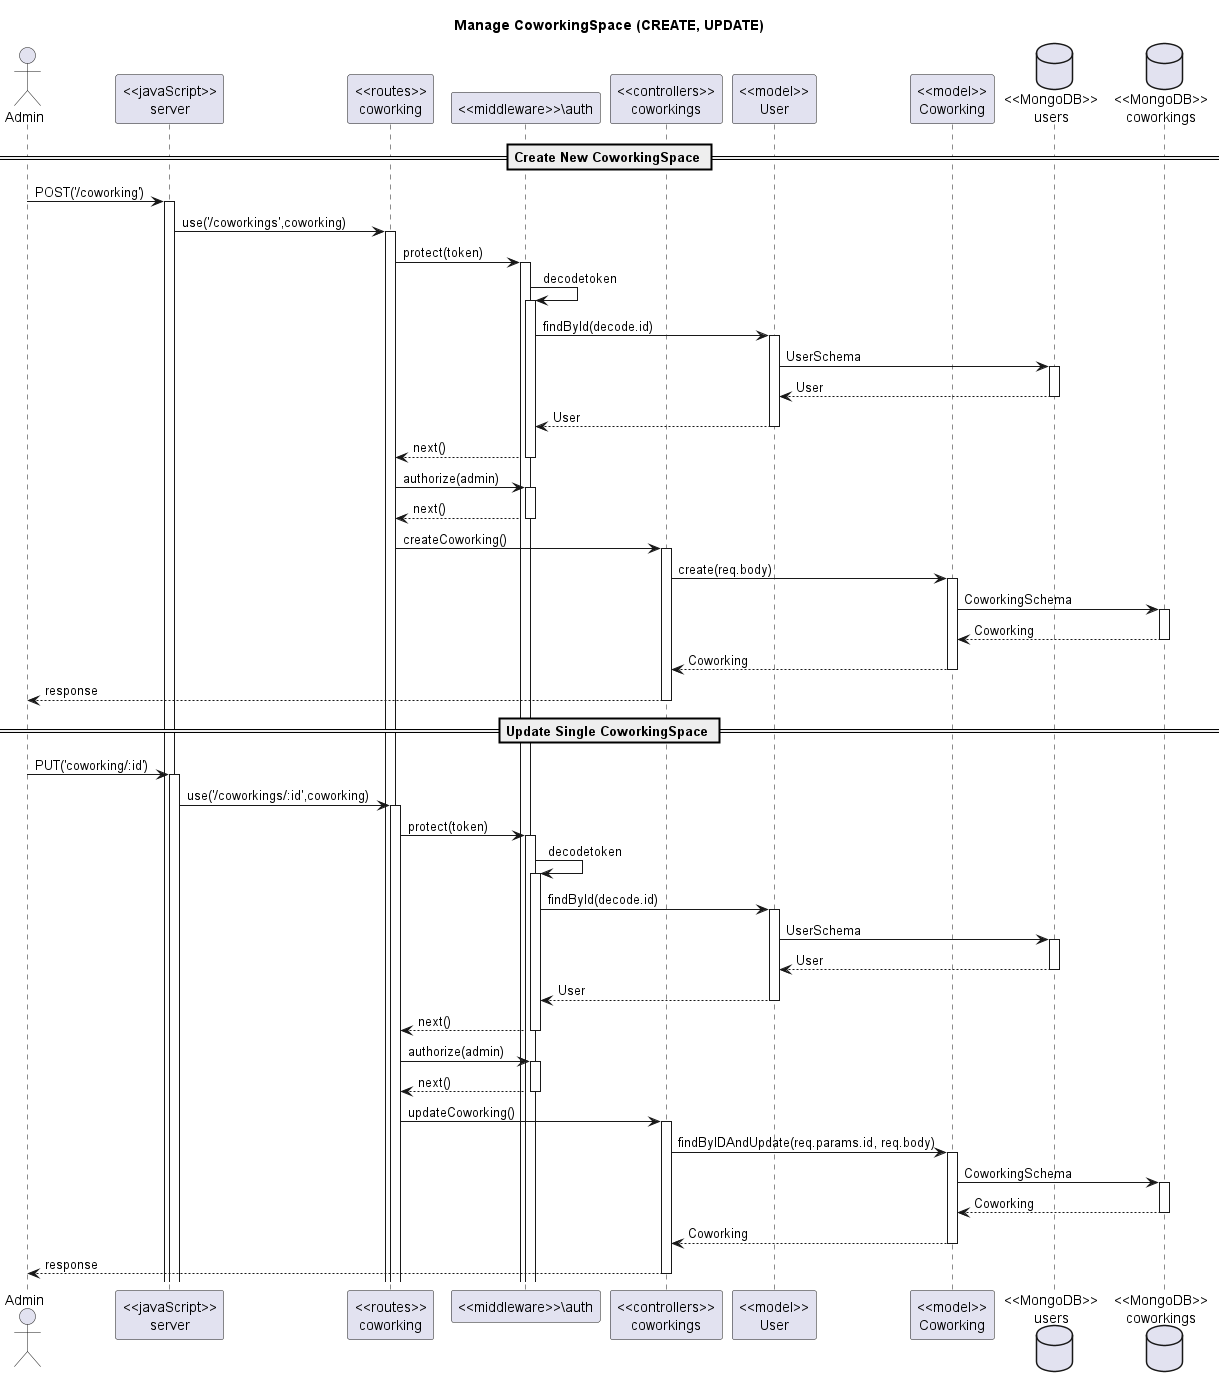

The diagram above was rendered by PlantUML. Its source (embedded in the PNG):
@startuml Manage CoworkingSpace (CREATE, UPDATE)

title "Manage CoworkingSpace (CREATE, UPDATE)"

actor "Admin" as client
participant "<<javaScript>>\nserver" as server
participant "<<routes>>\ncoworking" as routerCoworkingSpaces
participant "<<middleware>>\auth" as middleware
participant "<<controllers>>\ncoworkings" as controllersCoworkingSpaces
participant "<<model>>\nUser" as modelUser
participant "<<model>>\nCoworking" as modelCoworkingSpace
database "<<MongoDB>>\nusers" as UsersDatabase
database "<<MongoDB>>\ncoworkings" as CoworkingSpacesDatabase


== Create New CoworkingSpace ==

client->server ++:POST('/coworking')
server->routerCoworkingSpaces ++:use('/coworkings',coworking)
routerCoworkingSpaces -> middleware ++:protect(token)
middleware -> middleware ++:decodetoken
middleware -> modelUser ++:findById(decode.id)
modelUser -> UsersDatabase ++: UserSchema
modelUser <-- UsersDatabase --: User
middleware <-- modelUser --: User
routerCoworkingSpaces <-- middleware --: next()

routerCoworkingSpaces -> middleware ++:authorize(admin)
routerCoworkingSpaces <-- middleware --: next()

routerCoworkingSpaces -> controllersCoworkingSpaces ++:createCoworking()
controllersCoworkingSpaces -> modelCoworkingSpace ++:create(req.body)
modelCoworkingSpace -> CoworkingSpacesDatabase ++:CoworkingSchema
modelCoworkingSpace <-- CoworkingSpacesDatabase --:Coworking
controllersCoworkingSpaces <-- modelCoworkingSpace --:Coworking
client <-- controllersCoworkingSpaces --:response

== Update Single CoworkingSpace ==

client->server ++:PUT('coworking/:id')
server->routerCoworkingSpaces ++:use('/coworkings/:id',coworking)
routerCoworkingSpaces -> middleware ++:protect(token)
middleware -> middleware ++:decodetoken
middleware -> modelUser ++:findById(decode.id)
modelUser -> UsersDatabase ++: UserSchema
modelUser <-- UsersDatabase --: User
middleware <-- modelUser --: User
routerCoworkingSpaces <-- middleware --: next()

routerCoworkingSpaces -> middleware ++:authorize(admin)
routerCoworkingSpaces <-- middleware --: next()

routerCoworkingSpaces -> controllersCoworkingSpaces ++:updateCoworking()
controllersCoworkingSpaces -> modelCoworkingSpace ++:findByIDAndUpdate(req.params.id, req.body)
modelCoworkingSpace -> CoworkingSpacesDatabase ++:CoworkingSchema
modelCoworkingSpace <-- CoworkingSpacesDatabase --:Coworking
controllersCoworkingSpaces <-- modelCoworkingSpace --:Coworking
client <-- controllersCoworkingSpaces --:response


@enduml